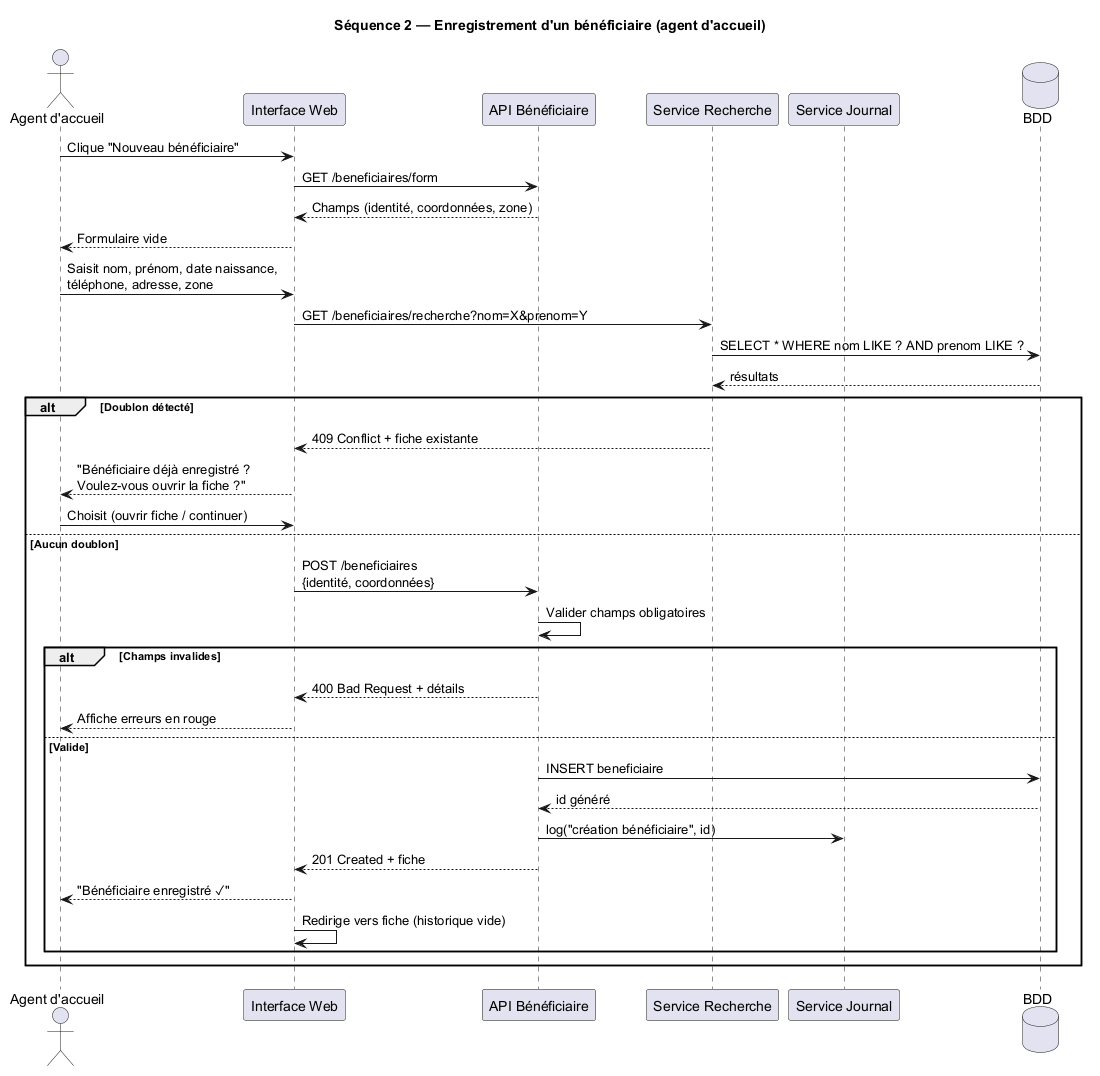

The diagram above was rendered by PlantUML. Its source (embedded in the PNG):
@startuml Sequence_Beneficiaire
title Séquence 2 — Enregistrement d'un bénéficiaire (agent d'accueil)

actor "Agent d'accueil" as A
participant "Interface Web" as UI
participant "API Bénéficiaire" as API
participant "Service Recherche" as RECH
participant "Service Journal" as LOG
database "BDD" as DB

A -> UI : Clique "Nouveau bénéficiaire"
UI -> API : GET /beneficiaires/form
API --> UI : Champs (identité, coordonnées, zone)
UI --> A : Formulaire vide

A -> UI : Saisit nom, prénom, date naissance,\ntéléphone, adresse, zone
UI -> RECH : GET /beneficiaires/recherche?nom=X&prenom=Y
RECH -> DB : SELECT * WHERE nom LIKE ? AND prenom LIKE ?
DB --> RECH : résultats

alt Doublon détecté
  RECH --> UI : 409 Conflict + fiche existante
  UI --> A : "Bénéficiaire déjà enregistré ?\nVoulez-vous ouvrir la fiche ?"
  A -> UI : Choisit (ouvrir fiche / continuer)
else Aucun doublon
  UI -> API : POST /beneficiaires\n{identité, coordonnées}
  API -> API : Valider champs obligatoires
  alt Champs invalides
    API --> UI : 400 Bad Request + détails
    UI --> A : Affiche erreurs en rouge
  else Valide
    API -> DB : INSERT beneficiaire
    DB --> API : id généré
    API -> LOG : log("création bénéficiaire", id)
    API --> UI : 201 Created + fiche
    UI --> A : "Bénéficiaire enregistré ✓"
    UI -> UI : Redirige vers fiche (historique vide)
  end
end

@enduml